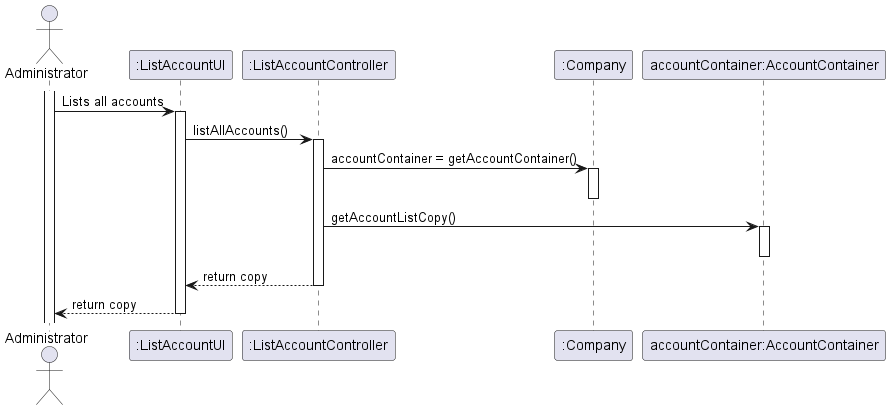

The diagram above was rendered by PlantUML. Its source (embedded in the PNG):
@startuml

actor Administrator
participant ":ListAccountUI" as ui
participant ":ListAccountController" as controller
participant ":Company" as company
participant "accountContainer:AccountContainer" as container

activate Administrator
Administrator -> ui: Lists all accounts
activate ui
ui -> controller: listAllAccounts()
activate controller
controller -> company: accountContainer = getAccountContainer()
activate company
deactivate company
controller -> container: getAccountListCopy()
activate container
deactivate container
controller --> ui: return copy
deactivate controller
ui --> Administrator: return copy
deactivate ui

@enduml